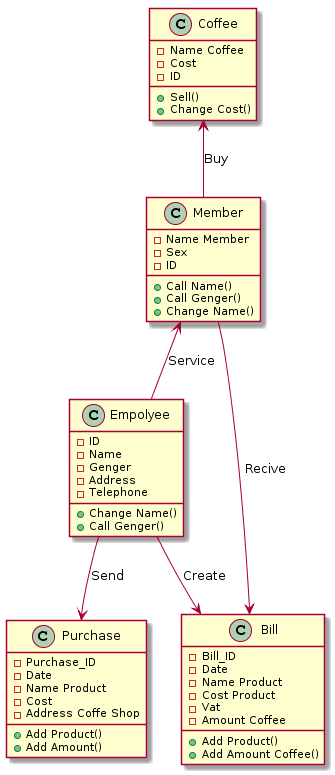

The diagram above was rendered by PlantUML. Its source (embedded in the PNG):
@startuml
Coffee <-- Member :Buy
Member <-- Empolyee :Service
Member --> Bill :Recive
Empolyee --> Bill :Create
Empolyee --> Purchase :Send
class Coffee{
- Name Coffee
- Cost
- ID
+ Sell()
+ Change Cost()
}
class Member{
- Name Member
- Sex
- ID
+ Call Name()
+ Call Genger()
+ Change Name()
}
class Empolyee{
- ID
- Name
- Genger
- Address
- Telephone
+ Change Name()
+ Call Genger()
}
class Bill{
- Bill_ID
- Date
- Name Product
- Cost Product
- Vat
- Amount Coffee
+ Add Product()
+ Add Amount Coffee()
}
class Purchase{
- Purchase_ID
- Date
- Name Product
- Cost
- Address Coffe Shop
+ Add Product()
+ Add Amount()
}
@enduml